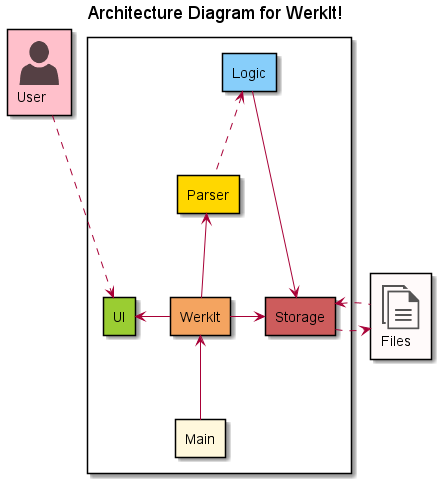

The diagram above was rendered by PlantUML. Its source (embedded in the PNG):
@startuml
!include <office/Concepts/documents>
!include <office/Users/user>

rectangle "<$user>\nUser" as User #Pink
rectangle "<$documents>\nFiles" as Files #Snow

title Architecture Diagram for WerkIt!
rectangle {
rectangle UI #YellowGreen
rectangle Logic #LightSkyBlue
rectangle Parser #Gold
rectangle WerkIt #Sandybrown
rectangle Main #Cornsilk
rectangle Storage #IndianRed
}

UI<.-up-User
Main-up->WerkIt
WerkIt-up->Parser
Parser-up.>Logic
Logic-right->Storage
WerkIt-right->Storage
WerkIt-left->UI
Storage-right.>Files
Files-left.>Storage

@enduml